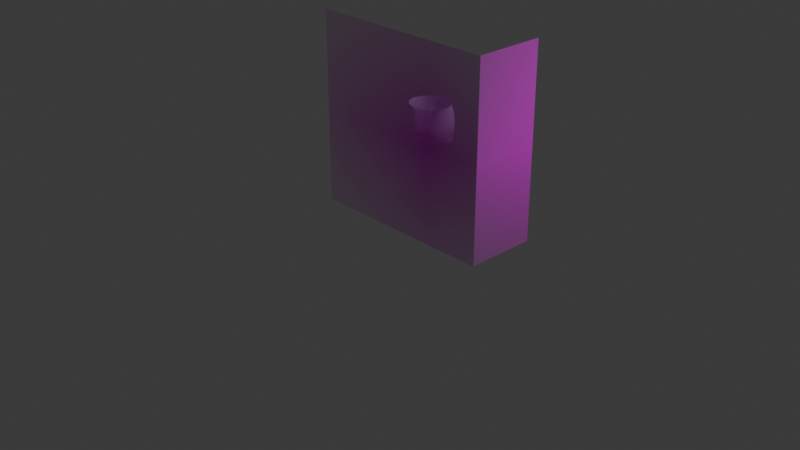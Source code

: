 # Source: edgeFigure1.blend  (saved by Blender 4.2.66; exported with 4.5.12 LTS)
import bpy
from mathutils import Matrix  # noqa: F401  (used for matrix-valued properties, if any)

bpy.ops.wm.read_factory_settings(use_empty=True)
scene = bpy.context.scene
scene.name = 'Scene'

# ---- collections
col_collection = bpy.data.collections.new('Collection'); scene.collection.children.link(col_collection)

# ---- images (referenced by path relative to the original .blend; pixels are not part of the script)
import os
ASSET_DIR = os.environ.get("B2B_ASSET_DIR", "")  # directory of the original .blend (textures are referenced by path, not embedded)
HERE = os.path.dirname(os.path.abspath(__file__))  # packed textures are extracted next to this script under _unpacked/

def load_image(name, relpath, width, height, colorspace="sRGB"):
    """Load a texture the original file referenced (path relative to the .blend, or extracted next to this script)."""
    p = next((c for c in (os.path.join(HERE, relpath), os.path.join(ASSET_DIR, relpath)) if relpath and os.path.exists(c)), "")
    if p:
        img = bpy.data.images.load(p, check_existing=True)
        img.name = name
    else:  # same state as the original file: an image datablock whose file is absent (Cycles renders it pink)
        img = bpy.data.images.new(name, width, height)
        img.source = "FILE"
        img.filepath = "//" + (relpath or name)
    img.colorspace_settings.name = colorspace
    return img
img_bigguy_jpg = load_image('BigGuy.jpg', 'BigGuy.jpg', 1024, 1024, 'sRGB')

# ---- materials (node trees are filled in below, after node groups)
mat_bigguy = bpy.data.materials.new('BigGuy')
mat_1_bigguy = bpy.data.materials.new('1_BigGuy')

# ---- material node trees
mat_bigguy.use_nodes = True; mat_bigguy.node_tree.nodes.clear()
_N = mat_bigguy.node_tree.nodes; _L = mat_bigguy.node_tree.links
n0 = _N.new('ShaderNodeOutputMaterial'); n0.name = 'Material Output'; n0.location = (300, 300)
n1 = _N.new('ShaderNodeTexImage'); n1.name = 'Image Texture'; n1.location = (-200, 300)
n1.image = img_bigguy_jpg
n1.extension = 'CLIP'
n2 = _N.new('ShaderNodeBsdfPrincipled'); n2.name = 'Principled BSDF'; n2.location = (0, 300)
_L.new(n1.outputs[0], n2.inputs[0])
_L.new(n1.outputs[1], n2.inputs[4])
_L.new(n2.outputs[0], n0.inputs[0])
n0.is_active_output = True
mat_1_bigguy.use_nodes = True; mat_1_bigguy.node_tree.nodes.clear()
_N = mat_1_bigguy.node_tree.nodes; _L = mat_1_bigguy.node_tree.links
n0 = _N.new('ShaderNodeBsdfPrincipled'); n0.name = 'Principled BSDF'; n0.location = (10, 300)
n0.inputs[0].default_value = (0.8268, 0.4592, 1.0, 1.0)
n0.inputs[4].default_value = 0.5333
n1 = _N.new('ShaderNodeOutputMaterial'); n1.name = 'Material Output'; n1.location = (300, 300)
_L.new(n0.outputs[0], n1.inputs[0])
n1.is_active_output = True

# ---- world
world_world = bpy.data.worlds.new('World'); scene.world = world_world
world_world.use_nodes = True; world_world.node_tree.nodes.clear()
_N = world_world.node_tree.nodes; _L = world_world.node_tree.links
n0 = _N.new('ShaderNodeOutputWorld'); n0.name = 'World Output'; n0.location = (300, 300)
n1 = _N.new('ShaderNodeBackground'); n1.name = 'Background'; n1.location = (10, 300)
n1.inputs[0].default_value = (0.05088, 0.05088, 0.05088, 1.0)
_L.new(n1.outputs[0], n0.inputs[0])
n0.is_active_output = True
world_world.color = (0.05088, 0.05088, 0.05088)
world_world.sun_shadow_jitter_overblur = 0.0

# ---- cameras
cam_camera = bpy.data.cameras.new('Camera')
cam_camera.clip_end = 100.0
cam_camera.ortho_scale = 7.314

# ---- lights
light_light = bpy.data.lights.new('Light', 'POINT')
light_light.energy = 1000.0
light_light.shadow_soft_size = 0.1

# ---- meshes
me_bigguy = bpy.data.meshes.new('BigGuy')
me_bigguy.from_pydata([(-1.457, -1.049, 0.0), (-1.457, 1.049, 0.0), (0.6414, -1.049, 0.0), (0.6414, 1.049, 0.0)], [], [(0, 2, 3, 1)])
_uv = me_bigguy.uv_layers.new(name='UVMap')
_uv.uv.foreach_set('vector', [0.0, 0.0, 0.7202, 0.0, 0.7202, 1.0, 0.0, 1.0])
me_bigguy.materials.append(mat_bigguy)
me_bigguy.update()
me_bigguy_001 = bpy.data.meshes.new('BigGuy.001')
me_bigguy_001.from_pydata([(1.457, -1.049, 0.0), (1.457, 1.049, 0.0), (0.6792, -1.049, 0.0), (0.6792, 1.049, 0.0)], [], [(3, 2, 0, 1)])
_uv = me_bigguy_001.uv_layers.new(name='UVMap')
_uv.uv.foreach_set('vector', [0.7331, 1.0, 0.7331, 0.0, 1.0, 0.0, 1.0, 1.0])
me_bigguy_001.materials.append(mat_bigguy)
me_bigguy_001.update()
me_cylinder_001 = bpy.data.meshes.new('Cylinder.001')
me_cylinder_001.from_pydata([(-1.49e-08, 0.2665, -0.0357), (0.0, 0.2978, 0.4352), (-1.49e-08, -0.2665, -0.0357), (0.0, -0.2593, 0.4352), (-0.1524, -0.2308, -0.0357), (-0.1524, -0.2236, 0.4352), (-0.264, -0.1333, -0.0357), (-0.264, -0.126, 0.4352), (-0.3048, -7.488e-09, -0.0357), (-0.3048, 0.007245, 0.4352), (-0.264, 0.1333, -0.0357), (-0.264, 0.1405, 0.4352), (-0.1524, 0.2308, -0.0357), (-0.1524, 0.238, 0.4352), (0.0, 0.2143, 0.8413), (0.0, -0.3187, 0.8413), (-0.1524, -0.283, 0.8413), (-0.264, -0.1854, 0.8413), (-0.3048, -0.05216, 0.8413), (-0.264, 0.08109, 0.8413), (-0.1524, 0.1786, 0.8413), (0.0, 0.227, 0.9846), (0.0, -0.3881, 0.9846), (-0.1514, -0.3489, 0.9846), (-0.2738, -0.2419, 0.9846), (-0.3187, -0.09563, 0.9846), (-0.2738, 0.0506, 0.9846), (-0.1514, 0.1576, 0.9846), (0.0, 0.2352, -0.4435), (0.0, -0.2352, -0.2086), (-0.1533, -0.2037, -0.2295), (-0.255, -0.1176, -0.2867), (-0.2922, -4.245e-09, -0.3648), (-0.255, 0.1176, -0.3964), (-0.1533, 0.2037, -0.4225)], [], [(2, 3, 5, 4), (4, 5, 7, 6), (6, 7, 9, 8), (8, 9, 11, 10), (10, 11, 13, 12), (12, 13, 1, 0), (11, 9, 18, 19), (7, 5, 16, 17), (13, 11, 19, 20), (9, 7, 17, 18), (1, 13, 20, 14), (5, 3, 15, 16), (20, 19, 26, 27), (18, 17, 24, 25), (16, 15, 22, 23), (14, 20, 27, 21), (19, 18, 25, 26), (17, 16, 23, 24), (6, 8, 32, 31), (12, 0, 28, 34), (2, 4, 30, 29), (8, 10, 33, 32), (4, 6, 31, 30), (10, 12, 34, 33)])
me_cylinder_001.polygons.foreach_set('use_smooth', [True] * 24)
_uv = me_cylinder_001.uv_layers.new(name='UVMap')
_uv.uv.foreach_set('vector', [0.5, 0.0, 0.5, 1.0, 0.4167, 1.0, 0.4167, 0.0, 0.4167, 0.0, 0.4167, 1.0, 0.3333, 1.0, 0.3333, 0.0, 0.3333, 0.0, 0.3333, 1.0, 0.25, 1.0, 0.25, 0.0, 0.25, 0.0, 0.25, 1.0, 0.1667, 1.0, 0.1667, 0.0, 0.1667, 0.0, 0.1667, 1.0, 0.08333, 1.0, 0.08333, 0.0, 0.08333, 0.0, 0.08333, 1.0, 7.451e-08, 1.0, 7.451e-08, 0.0, 0.1667, 1.0, 0.25, 1.0, 0.25, 1.0, 0.1667, 1.0, 0.3333, 1.0, 0.4167, 1.0, 0.4167, 1.0, 0.3333, 1.0, 0.08333, 1.0, 0.1667, 1.0, 0.1667, 1.0, 0.08333, 1.0, 0.25, 1.0, 0.3333, 1.0, 0.3333, 1.0, 0.25, 1.0, 7.451e-08, 1.0, 0.08333, 1.0, 0.08333, 1.0, 7.451e-08, 1.0, 0.4167, 1.0, 0.5, 1.0, 0.5, 1.0, 0.4167, 1.0, 0.08333, 1.0, 0.1667, 1.0, 0.1667, 1.0, 0.08333, 1.0, 0.25, 1.0, 0.3333, 1.0, 0.3333, 1.0, 0.25, 1.0, 0.4167, 1.0, 0.5, 1.0, 0.5, 1.0, 0.4167, 1.0, 7.451e-08, 1.0, 0.08333, 1.0, 0.08333, 1.0, 7.451e-08, 1.0, 0.1667, 1.0, 0.25, 1.0, 0.25, 1.0, 0.1667, 1.0, 0.3333, 1.0, 0.4167, 1.0, 0.4167, 1.0, 0.3333, 1.0, 0.3333, 0.0, 0.25, 0.0, 0.25, 0.0, 0.3333, 0.0, 0.08333, 0.0, 7.451e-08, 0.0, 7.451e-08, 0.0, 0.08333, 0.0, 0.5, 0.0, 0.4167, 0.0, 0.4167, 0.0, 0.5, 0.0, 0.25, 0.0, 0.1667, 0.0, 0.1667, 0.0, 0.25, 0.0, 0.4167, 0.0, 0.3333, 0.0, 0.3333, 0.0, 0.4167, 0.0, 0.1667, 0.0, 0.08333, 0.0, 0.08333, 0.0, 0.1667, 0.0])
me_cylinder_001.materials.append(mat_1_bigguy)
me_cylinder_001.update()

# ---- objects
ob_z_light_point_001 = bpy.data.objects.new('z_light.point.001', light_light)
ob_z_cam_main = bpy.data.objects.new('z_cam.main', cam_camera)
ob_2_bigguy_front = bpy.data.objects.new('2_BigGuy.front', me_bigguy)
ob_2_bigguy_side = bpy.data.objects.new('2_BigGuy.side', me_bigguy_001)
ob_1_bigguy = bpy.data.objects.new('1_BigGuy', me_cylinder_001)

# ---- transforms, parenting, visibility, modifiers, constraints
ob_z_light_point_001.location = (4.076, 1.005, 5.904)
ob_z_light_point_001.rotation_euler = (0.6503, 0.05522, 1.866)
ob_z_light_point_001.lock_rotations_4d = False
ob_z_light_point_001.empty_display_type = 'ARROWS'
ob_z_light_point_001.color = (0.0, 0.0, 0.0, 0.0)
ob_z_light_point_001.lineart.crease_threshold = 0.0
ob_z_cam_main.location = (7.359, -6.926, 4.958)
ob_z_cam_main.rotation_euler = (1.109, 0.0, 0.8149)
ob_z_cam_main.lock_rotations_4d = False
ob_z_cam_main.empty_display_type = 'ARROWS'
ob_z_cam_main.color = (0.0, 0.0, 0.0, 0.0)
ob_z_cam_main.display_type = 'WIRE'
ob_z_cam_main.lineart.crease_threshold = 0.0
ob_2_bigguy_front.location = (0.3922, 0.0, 0.9054)
ob_2_bigguy_front.rotation_euler = (1.571, -0.0, 0.0)
ob_2_bigguy_side.location = (1.031, 1.467, 0.9054)
ob_2_bigguy_side.rotation_euler = (1.571, -0.0, 4.712)
ob_1_bigguy.location = (0.0, 0.4901, 0.8584)
ob_1_bigguy.scale = (0.7282, 0.7282, 0.2832)
_m = ob_1_bigguy.modifiers.new('Mirror', 'MIRROR')
_m.use_clip = True
_m = ob_1_bigguy.modifiers.new('Subdivision', 'SUBSURF')

# ---- collection membership
col_collection.objects.link(ob_z_light_point_001)
col_collection.objects.link(ob_z_cam_main)
col_collection.objects.link(ob_2_bigguy_front)
col_collection.objects.link(ob_2_bigguy_side)
col_collection.objects.link(ob_1_bigguy)

# ---- scene / render settings (as saved in the file)
scene.camera = ob_z_cam_main
scene.frame_start = 1; scene.frame_end = 250; scene.frame_set(1)
scene.render.engine = 'BLENDER_EEVEE_NEXT'
bpy.context.view_layer.update()
